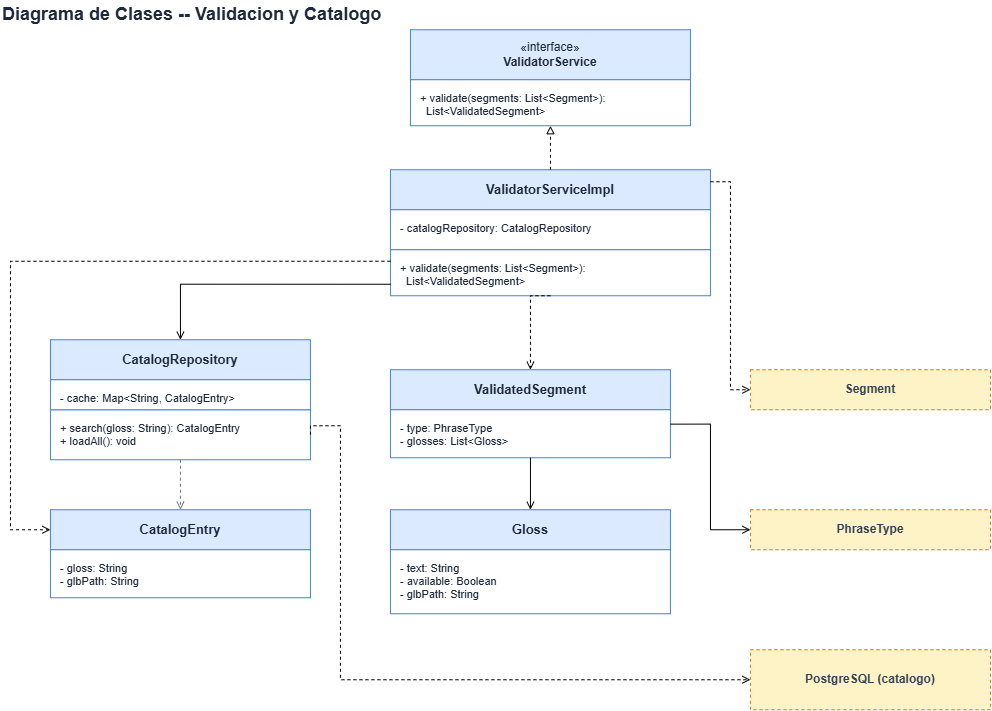

The diagram above was exported from draw.io. Its source (the exported page's mxGraphModel, read from the mxfile embedded in the PNG):
<mxGraphModel dx="1664" dy="914" grid="1" gridSize="10" guides="1" tooltips="1" connect="1" arrows="1" fold="1" page="1" pageScale="1" pageWidth="1150" pageHeight="900" math="0" shadow="0">
  <root>
    <mxCell id="0" />
    <mxCell id="1" parent="0" />
    <mxCell id="title1" parent="1" style="text;html=1;align=left;verticalAlign=middle;fontSize=18;fontStyle=1;fontColor=#1e293b;" value="Diagrama de Clases -- Validacion y Catalogo" vertex="1">
      <mxGeometry height="30" width="600" x="30" y="50" as="geometry" />
    </mxCell>
    <mxCell id="vs_name" parent="1" style="rounded=0;whiteSpace=wrap;html=1;fillColor=#dbeafe;strokeColor=#3b82f6;fontSize=12;fontColor=#1e293b;align=center;verticalAlign=middle;" value="&amp;#171;interface&amp;#187;&lt;br&gt;&lt;b&gt;ValidatorService&lt;/b&gt;" vertex="1">
      <mxGeometry height="50" width="280" x="440" y="80" as="geometry" />
    </mxCell>
    <mxCell id="vs_ops" parent="1" style="rounded=0;whiteSpace=wrap;html=1;fillColor=#ffffff;strokeColor=#3b82f6;fontSize=11;fontColor=#1e293b;align=left;verticalAlign=top;spacingLeft=8;spacingTop=6;" value="+ validate(segments: List&amp;lt;Segment&amp;gt;):&lt;br&gt;&amp;nbsp;&amp;nbsp;List&amp;lt;ValidatedSegment&amp;gt;" vertex="1">
      <mxGeometry height="46" width="280" x="440" y="130" as="geometry" />
    </mxCell>
    <mxCell id="vsi_name" parent="1" style="rounded=0;whiteSpace=wrap;html=1;fillColor=#dbeafe;strokeColor=#3b82f6;fontSize=13;fontStyle=1;fontColor=#1e293b;align=center;verticalAlign=middle;" value="ValidatorServiceImpl" vertex="1">
      <mxGeometry height="40" width="320" x="420" y="220" as="geometry" />
    </mxCell>
    <mxCell id="vsi_attrs" parent="1" style="rounded=0;whiteSpace=wrap;html=1;fillColor=#ffffff;strokeColor=#3b82f6;fontSize=11;fontColor=#1e293b;align=left;verticalAlign=top;spacingLeft=8;spacingTop=6;" value="- catalogRepository: CatalogRepository" vertex="1">
      <mxGeometry height="40" width="320" x="420" y="260" as="geometry" />
    </mxCell>
    <mxCell id="vsi_ops" parent="1" style="rounded=0;whiteSpace=wrap;html=1;fillColor=#ffffff;strokeColor=#3b82f6;fontSize=11;fontColor=#1e293b;align=left;verticalAlign=top;spacingLeft=8;spacingTop=6;" value="+ validate(segments: List&amp;lt;Segment&amp;gt;):&lt;br&gt;&amp;nbsp;&amp;nbsp;List&amp;lt;ValidatedSegment&amp;gt;" vertex="1">
      <mxGeometry height="46" width="320" x="420" y="300" as="geometry" />
    </mxCell>
    <mxCell id="cr_name" parent="1" style="rounded=0;whiteSpace=wrap;html=1;fillColor=#dbeafe;strokeColor=#3b82f6;fontSize=13;fontStyle=1;fontColor=#1e293b;align=center;verticalAlign=middle;" value="CatalogRepository" vertex="1">
      <mxGeometry height="40" width="260" x="80" y="390" as="geometry" />
    </mxCell>
    <mxCell id="cr_ops" parent="1" style="rounded=0;whiteSpace=wrap;html=1;fillColor=#ffffff;strokeColor=#3b82f6;fontSize=11;fontColor=#1e293b;align=left;verticalAlign=top;spacingLeft=8;spacingTop=6;" value="+ search(gloss: String): CatalogEntry&lt;div&gt;+ loadAll(): void&lt;/div&gt;" vertex="1">
      <mxGeometry height="50" width="260" x="80" y="460" as="geometry" />
    </mxCell>
    <mxCell id="ce_name" parent="1" style="rounded=0;whiteSpace=wrap;html=1;fillColor=#dbeafe;strokeColor=#3b82f6;fontSize=13;fontStyle=1;fontColor=#1e293b;align=center;verticalAlign=middle;" value="CatalogEntry" vertex="1">
      <mxGeometry height="40" width="260" x="80" y="560" as="geometry" />
    </mxCell>
    <mxCell id="ce_attrs" parent="1" style="rounded=0;whiteSpace=wrap;html=1;fillColor=#ffffff;strokeColor=#3b82f6;fontSize=11;fontColor=#1e293b;align=left;verticalAlign=top;spacingLeft=8;spacingTop=6;" value="- gloss: String&lt;br&gt;- glbPath: String" vertex="1">
      <mxGeometry height="48" width="260" x="80" y="600" as="geometry" />
    </mxCell>
    <mxCell id="vseg_name" parent="1" style="rounded=0;whiteSpace=wrap;html=1;fillColor=#dbeafe;strokeColor=#3b82f6;fontSize=13;fontStyle=1;fontColor=#1e293b;align=center;verticalAlign=middle;" value="ValidatedSegment" vertex="1">
      <mxGeometry height="40" width="280" x="420" y="420" as="geometry" />
    </mxCell>
    <mxCell id="vseg_attrs" parent="1" style="rounded=0;whiteSpace=wrap;html=1;fillColor=#ffffff;strokeColor=#3b82f6;fontSize=11;fontColor=#1e293b;align=left;verticalAlign=top;spacingLeft=8;spacingTop=6;" value="- type: PhraseType&lt;br&gt;- glosses: List&amp;lt;Gloss&amp;gt;" vertex="1">
      <mxGeometry height="48" width="280" x="420" y="460" as="geometry" />
    </mxCell>
    <mxCell id="gloss_name" parent="1" style="rounded=0;whiteSpace=wrap;html=1;fillColor=#dbeafe;strokeColor=#3b82f6;fontSize=13;fontStyle=1;fontColor=#1e293b;align=center;verticalAlign=middle;" value="Gloss" vertex="1">
      <mxGeometry height="40" width="280" x="420" y="560" as="geometry" />
    </mxCell>
    <mxCell id="gloss_attrs" parent="1" style="rounded=0;whiteSpace=wrap;html=1;fillColor=#ffffff;strokeColor=#3b82f6;fontSize=11;fontColor=#1e293b;align=left;verticalAlign=top;spacingLeft=8;spacingTop=6;" value="- text: String&lt;br&gt;- available: Boolean&lt;br&gt;- glbPath: String" vertex="1">
      <mxGeometry height="64" width="280" x="420" y="600" as="geometry" />
    </mxCell>
    <mxCell id="seg_ref" parent="1" style="rounded=0;whiteSpace=wrap;html=1;fillColor=#fef3c7;strokeColor=#d97706;dashed=1;fontSize=12;fontColor=#334155;align=center;verticalAlign=middle;fontStyle=1;" value="Segment" vertex="1">
      <mxGeometry height="40" width="240" x="780" y="420" as="geometry" />
    </mxCell>
    <mxCell id="pt_ref" parent="1" style="rounded=0;whiteSpace=wrap;html=1;fillColor=#fef3c7;strokeColor=#d97706;dashed=1;fontSize=12;fontColor=#334155;align=center;verticalAlign=middle;fontStyle=1;" value="PhraseType" vertex="1">
      <mxGeometry height="40" width="240" x="780" y="560" as="geometry" />
    </mxCell>
    <mxCell id="pg_ref" parent="1" style="rounded=0;whiteSpace=wrap;html=1;fillColor=#fef3c7;strokeColor=#d97706;dashed=1;fontSize=12;fontColor=#334155;align=center;verticalAlign=middle;fontStyle=1;" value="PostgreSQL (catalogo)" vertex="1">
      <mxGeometry height="60" width="240" x="780" y="700" as="geometry" />
    </mxCell>
    <mxCell id="r1" edge="1" parent="1" source="vsi_name" style="edgeStyle=orthogonalEdgeStyle;rounded=0;html=1;endArrow=block;endFill=0;dashed=1;strokeColor=#000000;exitX=0.5;exitY=0;exitDx=0;exitDy=0;entryX=0.5;entryY=1;entryDx=0;entryDy=0;" target="vs_ops">
      <mxGeometry relative="1" as="geometry" />
    </mxCell>
    <mxCell id="r2" edge="1" parent="1" source="vsi_ops" style="edgeStyle=orthogonalEdgeStyle;rounded=0;html=1;endArrow=open;endFill=0;strokeColor=#000000;entryX=0.5;entryY=0;entryDx=0;entryDy=0;exitX=0;exitY=0.75;exitDx=0;exitDy=0;" target="cr_name">
      <mxGeometry relative="1" as="geometry">
        <Array as="points">
          <mxPoint x="210" y="334.47" />
        </Array>
        <mxPoint x="410" y="320" as="sourcePoint" />
      </mxGeometry>
    </mxCell>
    <mxCell id="r3" edge="1" parent="1" source="cr_ops" style="edgeStyle=orthogonalEdgeStyle;rounded=0;html=1;endArrow=open;endFill=0;dashed=1;strokeColor=#64748b;exitX=0.5;exitY=1;exitDx=0;exitDy=0;entryX=0.5;entryY=0;entryDx=0;entryDy=0;" target="ce_name">
      <mxGeometry relative="1" as="geometry" />
    </mxCell>
    <mxCell id="r4" edge="1" parent="1" source="cr_ops" style="edgeStyle=orthogonalEdgeStyle;rounded=0;html=1;endArrow=open;endFill=0;dashed=1;strokeColor=#000000;exitX=1;exitY=0.5;exitDx=0;exitDy=0;entryX=0;entryY=0.5;entryDx=0;entryDy=0;" target="pg_ref">
      <mxGeometry relative="1" as="geometry">
        <Array as="points">
          <mxPoint x="370.05" y="476" />
          <mxPoint x="370.05" y="730" />
        </Array>
      </mxGeometry>
    </mxCell>
    <mxCell id="r5" edge="1" parent="1" source="vsi_ops" style="edgeStyle=orthogonalEdgeStyle;rounded=0;html=1;endArrow=open;endFill=0;dashed=1;strokeColor=#000000;exitX=0;exitY=0.25;exitDx=0;exitDy=0;entryX=0;entryY=0.5;entryDx=0;entryDy=0;" target="ce_name">
      <mxGeometry relative="1" as="geometry">
        <Array as="points">
          <mxPoint x="40" y="311.53" />
          <mxPoint x="40" y="580" />
        </Array>
      </mxGeometry>
    </mxCell>
    <mxCell id="r6" edge="1" parent="1" source="vsi_name" style="edgeStyle=orthogonalEdgeStyle;rounded=0;html=1;endArrow=open;endFill=0;dashed=1;strokeColor=#000000;exitX=1;exitY=0.3;exitDx=0;exitDy=0;entryX=0;entryY=0.5;entryDx=0;entryDy=0;" target="seg_ref">
      <mxGeometry relative="1" as="geometry" />
    </mxCell>
    <mxCell id="r7" edge="1" parent="1" source="vsi_ops" style="edgeStyle=orthogonalEdgeStyle;rounded=0;html=1;endArrow=open;endFill=0;dashed=1;strokeColor=#000000;exitX=0.5;exitY=1;exitDx=0;exitDy=0;entryX=0.5;entryY=0;entryDx=0;entryDy=0;" target="vseg_name">
      <mxGeometry relative="1" as="geometry">
        <Array as="points">
          <mxPoint x="560" y="346" />
        </Array>
      </mxGeometry>
    </mxCell>
    <mxCell id="r8" edge="1" parent="1" source="vseg_attrs" style="edgeStyle=orthogonalEdgeStyle;rounded=0;html=1;endArrow=open;endFill=0;strokeColor=#000000;exitX=0.5;exitY=1;exitDx=0;exitDy=0;entryX=0.5;entryY=0;entryDx=0;entryDy=0;" target="gloss_name">
      <mxGeometry relative="1" as="geometry" />
    </mxCell>
    <mxCell id="r9" edge="1" parent="1" source="vseg_attrs" style="edgeStyle=orthogonalEdgeStyle;rounded=0;html=1;endArrow=open;endFill=0;strokeColor=#000000;exitX=1;exitY=0.3;exitDx=0;exitDy=0;entryX=0;entryY=0.5;entryDx=0;entryDy=0;" target="pt_ref">
      <mxGeometry relative="1" as="geometry" />
    </mxCell>
    <mxCell id="d7gAvye5Bi2pKRp7xKlV-1" parent="1" style="rounded=0;whiteSpace=wrap;html=1;fillColor=#ffffff;strokeColor=#3b82f6;fontSize=11;fontColor=#1e293b;align=left;verticalAlign=top;spacingLeft=8;spacingTop=6;" value="- cache: Map&amp;lt;String, CatalogEntry&amp;gt;" vertex="1">
      <mxGeometry height="30" width="260" x="80" y="430" as="geometry" />
    </mxCell>
  </root>
</mxGraphModel>